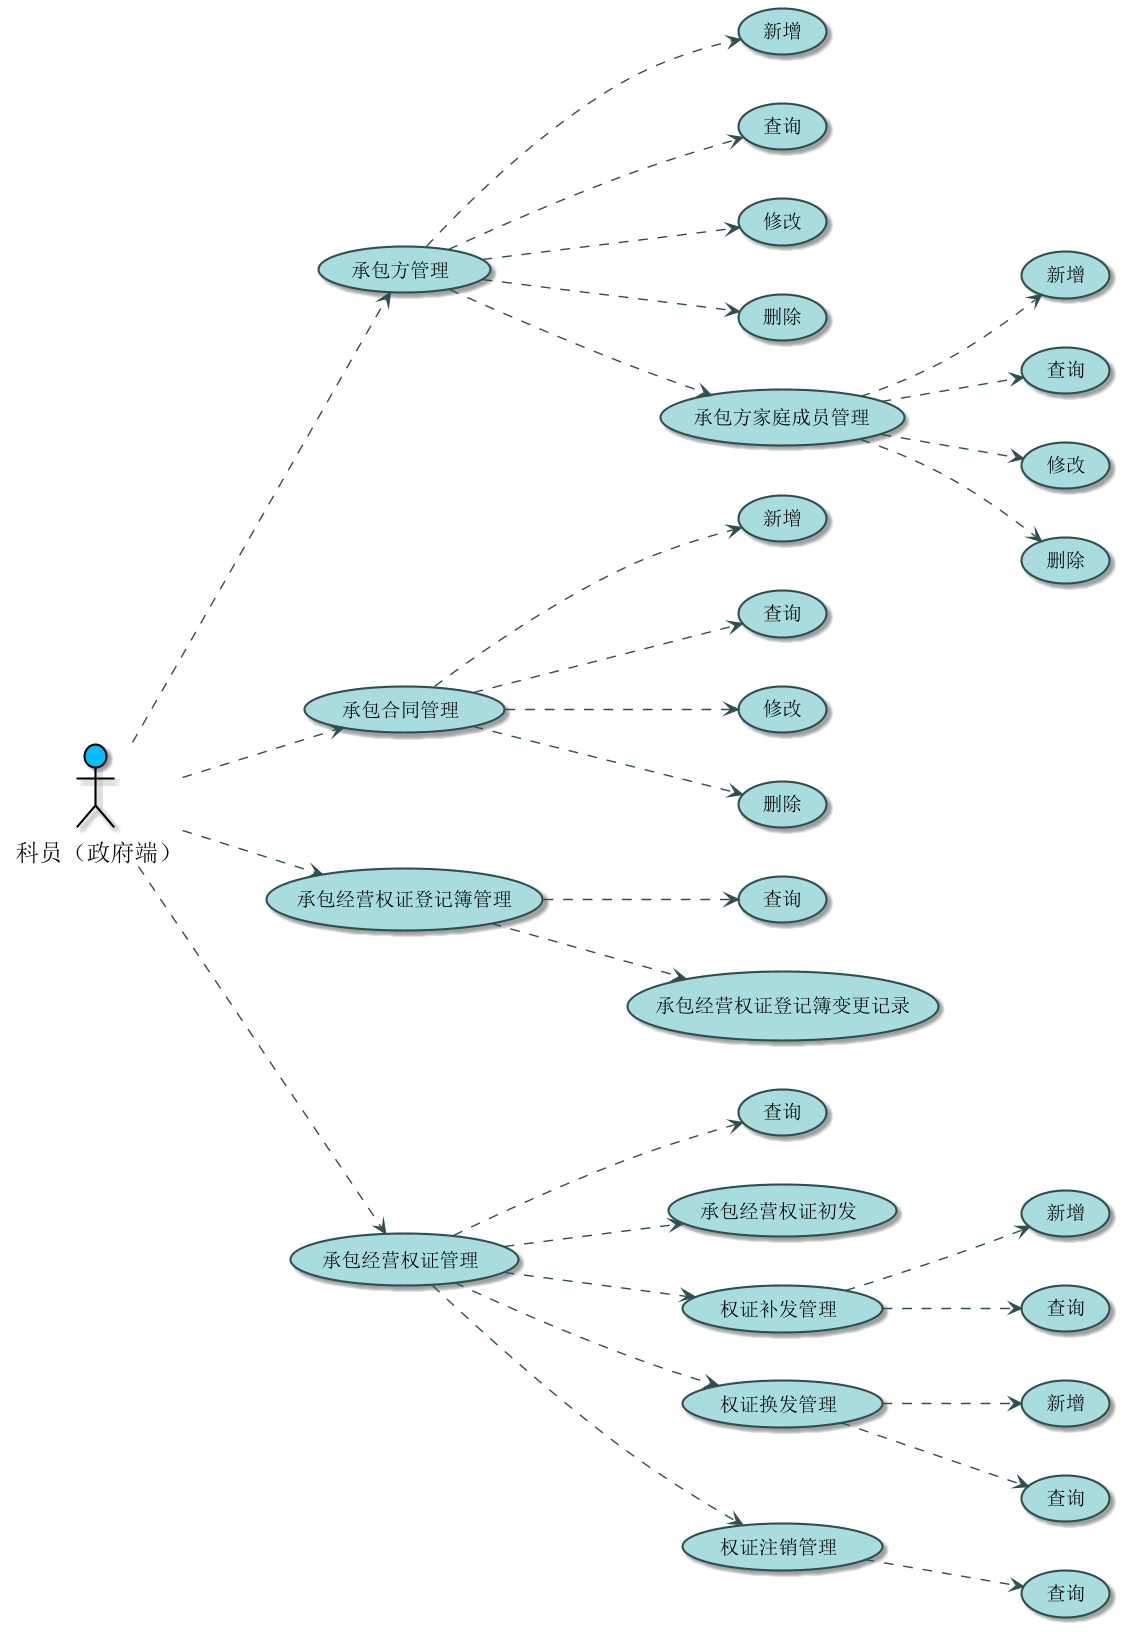

The diagram above was rendered by PlantUML. Its source (embedded in the PNG):
@startuml

skinparam actor {
BorderColor black
BackgroundColor DeepSkyBlue
FontName Aapex
FontSize 17

}
skinparam usecase {
BackgroundColor #A9DCDF
BorderColor DarkSlateGray
ArrowColor DarkSlateGray
ActorBorderColor black
ActorFontName Aapex
ActorFontSize 17
}
left to right direction

actor : 科员（政府端）: as a


usecase 承包方管理 as b
usecase 新增 as b1
usecase 查询 as b2
usecase 修改 as b3
usecase 删除 as b4

usecase 承包方家庭成员管理 as f
usecase 新增 as f1
usecase 查询 as f2
usecase 修改 as f3
usecase 删除 as f4

usecase 承包合同管理 as c
usecase 新增 as c1
usecase 查询 as c2
usecase 修改 as c3
usecase 删除 as c4

usecase 承包经营权证登记簿管理 as d
usecase 查询 as d1
usecase 承包经营权证登记簿变更记录 as d2

usecase 承包经营权证管理 as e
usecase 查询 as e1
usecase 承包经营权证初发 as e2

usecase 权证补发管理 as g
usecase 新增 as g1
usecase 查询 as g2
usecase 权证换发管理 as h
usecase 新增 as h1
usecase 查询 as h2
usecase 权证注销管理 as i
usecase 查询 as i1



a .-> b
a .-> c
a .-> d
a .-> e

b .-> f
b .-> b1
b .-> b2
b .-> b3
b .-> b4

c .-> c1
c .-> c2
c .-> c3
c .-> c4

d .-> d1
d .-> d2

e .-> e1
e .-> e2

e .-> g
e .-> h
e .-> i


f .-> f1
f .-> f2
f .-> f3
f .-> f4

g .-> g1
g .-> g2
h .-> h1
h .-> h2
i .-> i1



@enduml